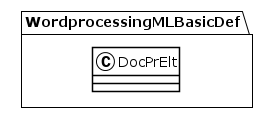

The diagram above was rendered by PlantUML. Its source (embedded in the PNG):
@startuml
!theme plain
package WordprocessingMLBasicDef {
class DocPrElt {
}
}
@enduml